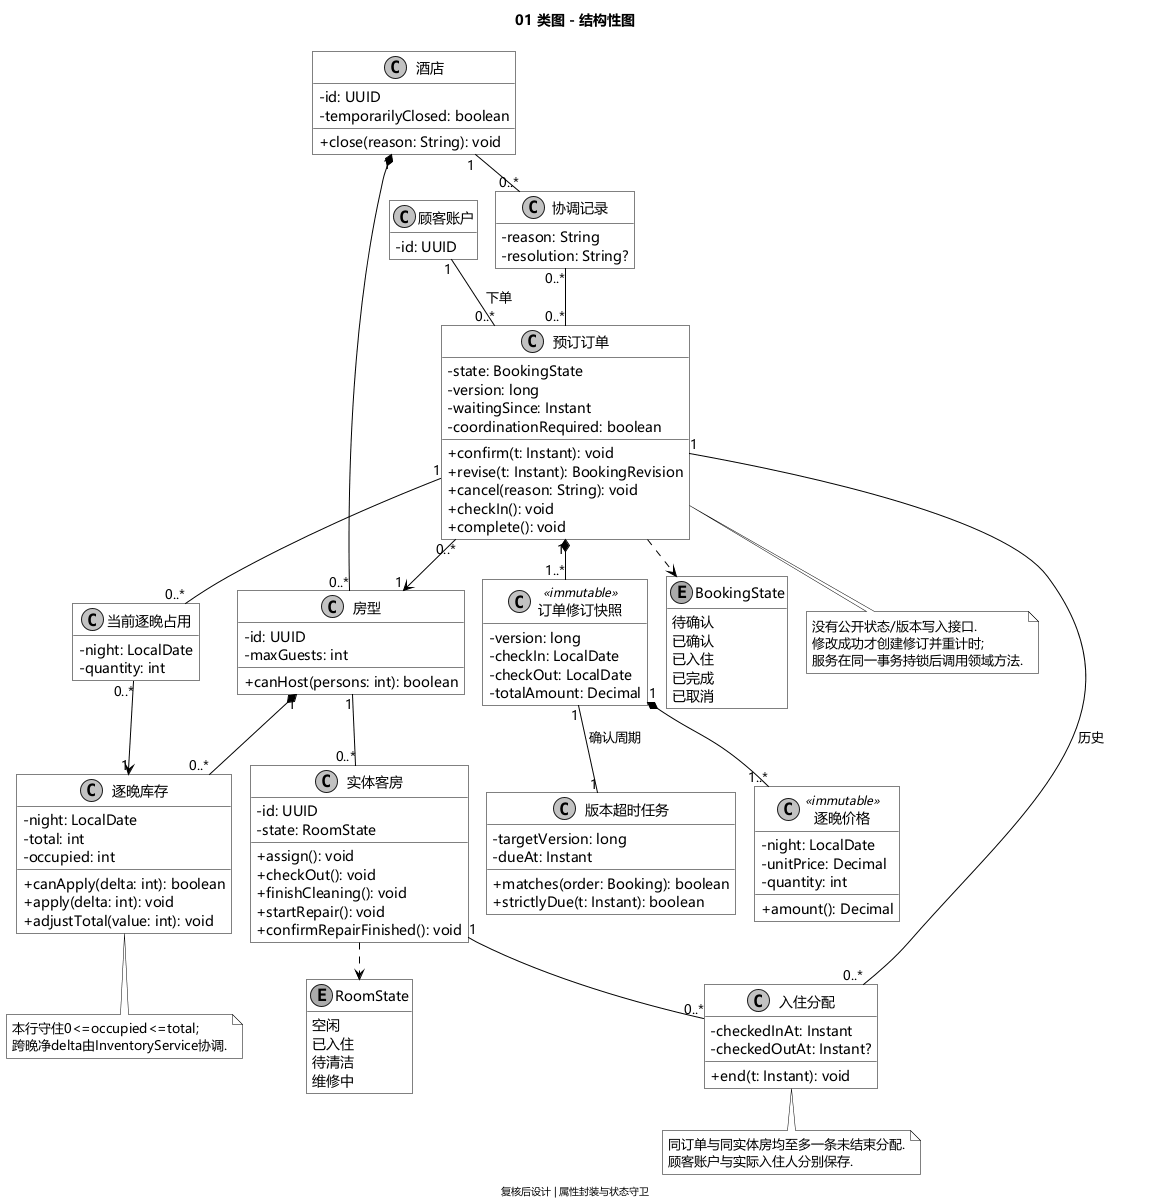

The diagram above was rendered by PlantUML. Its source (embedded in the PNG):
@startuml
!pragma layout smetana
skinparam defaultFontName "Microsoft YaHei"
skinparam defaultFontColor black
skinparam titleFontColor black
skinparam footerFontColor black
skinparam ArrowFontColor black
skinparam backgroundColor white
skinparam shadowing false
skinparam monochrome true
skinparam roundCorner 0
skinparam ArrowColor black
skinparam LineColor black
skinparam classBackgroundColor white
skinparam classBorderColor black
skinparam classHeaderBackgroundColor white
skinparam componentBackgroundColor white
skinparam componentBorderColor black
skinparam stateBackgroundColor white
skinparam stateBorderColor black
skinparam noteBackgroundColor white
skinparam noteBorderColor black
skinparam classAttributeIconSize 0
skinparam linetype ortho
title 01 类图 - 结构性图
footer 复核后设计 | 属性封装与状态守卫
hide empty members
class "顾客账户" as CustomerAccount {
  -id: UUID
}
class "酒店" as Hotel {
  -id: UUID
  -temporarilyClosed: boolean
  +close(reason: String): void
}
class "房型" as RoomType {
  -id: UUID
  -maxGuests: int
  +canHost(persons: int): boolean
}
class "逐晚库存" as DailyInventory {
  -night: LocalDate
  -total: int
  -occupied: int
  +canApply(delta: int): boolean
  +apply(delta: int): void
  +adjustTotal(value: int): void
}
class "预订订单" as Booking {
  -state: BookingState
  -version: long
  -waitingSince: Instant
  -coordinationRequired: boolean
  +confirm(t: Instant): void
  +revise(t: Instant): BookingRevision
  +cancel(reason: String): void
  +checkIn(): void
  +complete(): void
}
class "订单修订快照" as BookingRevision <<immutable>> {
  -version: long
  -checkIn: LocalDate
  -checkOut: LocalDate
  -totalAmount: Decimal
}
class "逐晚价格" as NightPrice <<immutable>> {
  -night: LocalDate
  -unitPrice: Decimal
  -quantity: int
  +amount(): Decimal
}
class "当前逐晚占用" as InventoryAllocation {
  -night: LocalDate
  -quantity: int
}
class "实体客房" as Room {
  -id: UUID
  -state: RoomState
  +assign(): void
  +checkOut(): void
  +finishCleaning(): void
  +startRepair(): void
  +confirmRepairFinished(): void
}
class "入住分配" as RoomAssignment {
  -checkedInAt: Instant
  -checkedOutAt: Instant?
  +end(t: Instant): void
}
class "版本超时任务" as TimeoutJob {
  -targetVersion: long
  -dueAt: Instant
  +matches(order: Booking): boolean
  +strictlyDue(t: Instant): boolean
}
class "协调记录" as CoordinationCase {
  -reason: String
  -resolution: String?
}
enum BookingState {
  待确认
  已确认
  已入住
  已完成
  已取消
}
enum RoomState {
  空闲
  已入住
  待清洁
  维修中
}
Hotel "1" *-- "0..*" RoomType
RoomType "1" *-- "0..*" DailyInventory
RoomType "1" -- "0..*" Room
CustomerAccount "1" -- "0..*" Booking : 下单
Booking "0..*" --> "1" RoomType
Booking "1" *-- "1..*" BookingRevision
BookingRevision "1" *-- "1..*" NightPrice
Booking "1" -- "0..*" InventoryAllocation
InventoryAllocation "0..*" --> "1" DailyInventory
Booking "1" -- "0..*" RoomAssignment : 历史
Room "1" -- "0..*" RoomAssignment
BookingRevision "1" -- "1" TimeoutJob : 确认周期
Hotel "1" -- "0..*" CoordinationCase
CoordinationCase "0..*" -- "0..*" Booking
Booking ..> BookingState
Room ..> RoomState
note bottom of Booking
没有公开状态/版本写入接口.
修改成功才创建修订并重计时;
服务在同一事务持锁后调用领域方法.
end note
note bottom of DailyInventory
本行守住0<=occupied<=total;
跨晚净delta由InventoryService协调.
end note
note bottom of RoomAssignment
同订单与同实体房均至多一条未结束分配.
顾客账户与实际入住人分别保存.
end note
@enduml